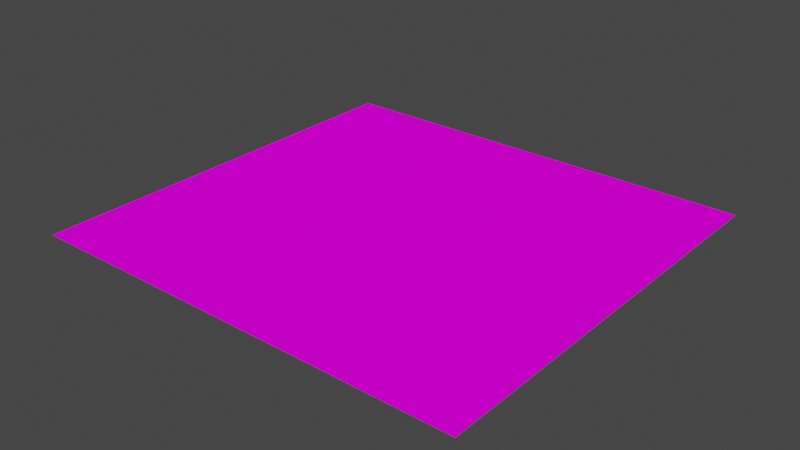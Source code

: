 # Source: Piso_Tierra_Footprints.blend  (saved by Blender 2.93.21; exported with 4.5.12 LTS)
import bpy
from mathutils import Matrix  # noqa: F401  (used for matrix-valued properties, if any)

bpy.ops.wm.read_factory_settings(use_empty=True)
scene = bpy.context.scene
scene.name = 'Scene'

# ---- collections
col_collection = bpy.data.collections.new('Collection'); scene.collection.children.link(col_collection)

# ---- images (referenced by path relative to the original .blend; pixels are not part of the script)
import os
ASSET_DIR = os.environ.get("B2B_ASSET_DIR", "")  # directory of the original .blend (textures are referenced by path, not embedded)
HERE = os.path.dirname(os.path.abspath(__file__))  # packed textures are extracted next to this script under _unpacked/

def load_image(name, relpath, width, height, colorspace="sRGB"):
    """Load a texture the original file referenced (path relative to the .blend, or extracted next to this script)."""
    p = next((c for c in (os.path.join(HERE, relpath), os.path.join(ASSET_DIR, relpath)) if relpath and os.path.exists(c)), "")
    if p:
        img = bpy.data.images.load(p, check_existing=True)
        img.name = name
    else:  # same state as the original file: an image datablock whose file is absent (Cycles renders it pink)
        img = bpy.data.images.new(name, width, height)
        img.source = "FILE"
        img.filepath = "//" + (relpath or name)
    img.colorspace_settings.name = colorspace
    return img
img_coast_sand_rocks_02_diff_4k_jpg = load_image('coast_sand_rocks_02_diff_4k.jpg', 'coast_sand_rocks_02_diff_4k.jpg', 1024, 1024, 'sRGB')
img_coast_sand_rocks_02_nor_gl_4k_exr = load_image('coast_sand_rocks_02_nor_gl_4k.exr', 'coast_sand_rocks_02_nor_gl_4k.exr', 1024, 1024, 'Linear Rec.709')

# ---- materials (node trees are filled in below, after node groups)
mat_tierra = bpy.data.materials.new('Tierra')
mat_tierra.use_transparent_shadow = False

# ---- material node trees
mat_tierra.use_nodes = True; mat_tierra.node_tree.nodes.clear()
_N = mat_tierra.node_tree.nodes; _L = mat_tierra.node_tree.links
n0 = _N.new('ShaderNodeBsdfPrincipled'); n0.name = 'Principled BSDF'; n0.location = (10, 300)
n0.distribution = 'GGX'
n0.subsurface_method = 'BURLEY'
n0.inputs[2].default_value = 1.0
n0.inputs[3].default_value = 1.45
n0.inputs[13].default_value = 0.0
n0.inputs[27].default_value = (0.0, 0.0, 0.0, 1.0)
n0.inputs[28].default_value = 1.0
n1 = _N.new('ShaderNodeOutputMaterial'); n1.name = 'Material Output'; n1.location = (300, 300)
n2 = _N.new('ShaderNodeTexImage'); n2.name = 'Image Texture'; n2.location = (-280, 280)
n2.image = img_coast_sand_rocks_02_diff_4k_jpg
n3 = _N.new('ShaderNodeTexImage'); n3.name = 'Image Texture.001'; n3.location = (-669, -98)
n3.image = img_coast_sand_rocks_02_nor_gl_4k_exr
n4 = _N.new('ShaderNodeNormalMap'); n4.name = 'Normal Map'; n4.location = (-266, -69)
_L.new(n0.outputs[0], n1.inputs[0])
_L.new(n2.outputs[0], n0.inputs[0])
_L.new(n3.outputs[0], n4.inputs[1])
_L.new(n4.outputs[0], n0.inputs[5])
n1.is_active_output = True

# ---- world
world_world = bpy.data.worlds.new('World'); scene.world = world_world
world_world.use_nodes = True; world_world.node_tree.nodes.clear()
_N = world_world.node_tree.nodes; _L = world_world.node_tree.links
n0 = _N.new('ShaderNodeOutputWorld'); n0.name = 'World Output'; n0.location = (300, 300)
n1 = _N.new('ShaderNodeBackground'); n1.name = 'Background'; n1.location = (10, 300)
n1.inputs[0].default_value = (0.05088, 0.05088, 0.05088, 1.0)
_L.new(n1.outputs[0], n0.inputs[0])
n0.is_active_output = True
world_world.color = (0.05088, 0.05088, 0.05088)
world_world.use_sun_shadow = False
world_world.sun_shadow_jitter_overblur = 0.0

# ---- meshes
me_plane = bpy.data.meshes.new('Plane')
me_plane.from_pydata([(-10.3, -9.75, 0.0), (10.3, -9.75, 0.0), (-10.3, 9.75, 0.0), (10.3, 9.75, 0.0)], [], [(0, 1, 3, 2)])
_uv = me_plane.uv_layers.new(name='UVMap')
_uv.uv.foreach_set('vector', [0.0, 0.0, 1.0, 0.0, 1.0, 1.0, 0.0, 1.0])
me_plane.materials.append(mat_tierra)
me_plane.use_remesh_fix_poles = True
me_plane.use_remesh_preserve_attributes = False
me_plane.update()

# ---- objects
ob_plano = bpy.data.objects.new('Plano', me_plane)

# ---- transforms, parenting, visibility, modifiers, constraints
ob_plano.location = (0.0, 0.0, 0.0)
ob_plano.scale = (10.0, 10.0, 1.0)

# ---- collection membership
col_collection.objects.link(ob_plano)

# ---- scene / render settings (as saved in the file)
scene.frame_start = 1; scene.frame_end = 250; scene.frame_set(1)
scene.render.engine = 'BLENDER_EEVEE_NEXT'
scene.cycles.use_denoising = False
scene.cycles.samples = 128
scene.cycles.sampling_pattern = 'TABULATED_SOBOL'
scene.cycles.use_adaptive_sampling = False
scene.cycles.use_light_tree = False
scene.view_settings.view_transform = 'Filmic'
bpy.context.view_layer.update()

# ---- added for rendering (the .blend has no active camera and no usable light): camera, sun
cam_auto = bpy.data.cameras.new('AutoCamera')
cam_auto.lens = 50.0
cam_auto.sensor_width = 36.0
cam_auto.clip_end = 4605.91
ob_auto_camera = bpy.data.objects.new('AutoCamera', cam_auto)
scene.collection.objects.link(ob_auto_camera)
ob_auto_camera.location = (262.446, -314.935, 209.957)
ob_auto_camera.rotation_euler = (1.09748, -7.21219e-08, 0.694738)
scene.camera = ob_auto_camera
light_auto_sun = bpy.data.lights.new('AutoSun', 'SUN')
light_auto_sun.energy = 3.0
light_auto_sun.angle = 0.0523599
ob_auto_sun = bpy.data.objects.new('AutoSun', light_auto_sun)
scene.collection.objects.link(ob_auto_sun)
ob_auto_sun.rotation_euler = (0.872665, 0.174533, 0.523599)
bpy.context.view_layer.update()
